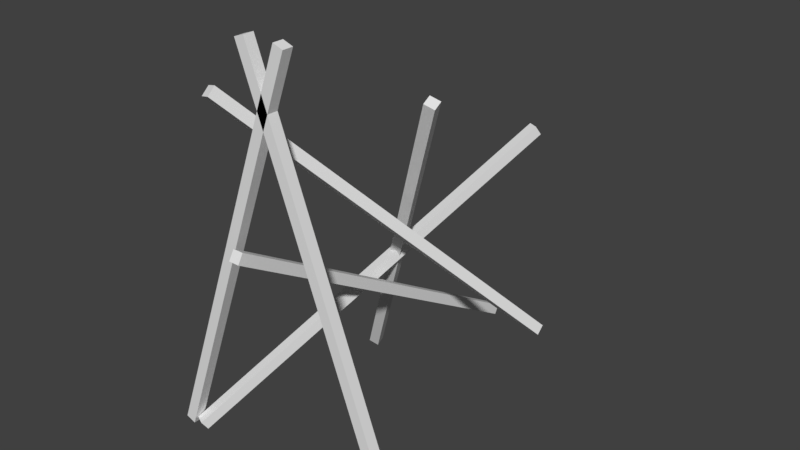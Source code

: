 # Source: cod-rack-fs-broken.blend  (saved by Blender 2.78.0; exported with 4.5.12 LTS)
import bpy
from mathutils import Matrix  # noqa: F401  (used for matrix-valued properties, if any)

bpy.ops.wm.read_factory_settings(use_empty=True)
scene = bpy.context.scene
scene.name = 'Scene'

# ---- collections
col_collection_1 = bpy.data.collections.new('Collection 1'); scene.collection.children.link(col_collection_1)

# ---- materials (node trees are filled in below, after node groups)
mat_material_001 = bpy.data.materials.new('Material.001')
mat_material_001.alpha_threshold = 0.0
mat_material_001.use_transparent_shadow = False
mat_material_001.roughness = 0.5
mat_material_001.line_color = (0.0, 0.0, 0.0, 1.0)
mat_material_002 = bpy.data.materials.new('Material.002')
mat_material_002.alpha_threshold = 0.0
mat_material_002.use_transparent_shadow = False
mat_material_002.roughness = 0.5
mat_material_002.line_color = (0.0, 0.0, 0.0, 1.0)

# ---- material node trees

# ---- world
world_world = bpy.data.worlds.new('World'); scene.world = world_world
world_world.color = (0.05088, 0.05088, 0.05088)
world_world.use_sun_shadow = False
world_world.sun_shadow_jitter_overblur = 0.0
world_world.cycles.sampling_method = 'MANUAL'

# ---- meshes
me_cube_001 = bpy.data.meshes.new('Cube.001')
me_cube_001.from_pydata([], [], [])
me_cube_001.materials.append(mat_material_001)
me_cube_001.use_remesh_preserve_volume = False
me_cube_001.use_remesh_preserve_attributes = False
me_cube_001.use_mirror_vertex_groups = False
me_cube_001.update()
me_cube_002 = bpy.data.meshes.new('Cube.002')
me_cube_002.from_pydata([(-5.599, 3.913, -0.7601), (3.017, -2.532, 16.64), (-5.66, 4.379, -0.5574), (2.956, -2.066, 16.84), (-5.139, 4.051, -0.9368), (3.477, -2.394, 16.46), (-5.2, 4.516, -0.7341), (3.416, -1.929, 16.66), (-3.4, -7.884, 16.96), (3.597, 5.188, 2.862), (-3.4, -7.509, 17.3), (3.597, 5.563, 3.209), (-2.919, -8.003, 17.08), (4.077, 5.069, 2.99), (-2.919, -7.628, 17.43), (4.077, 5.444, 3.337), (-6.467, -7.806, 0.6225), (0.5293, -7.806, 19.84), (-6.467, -7.294, 0.6225), (0.5293, -7.294, 19.84), (-5.987, -7.806, 0.4477), (1.01, -7.806, 19.67), (-5.987, -7.294, 0.4477), (1.01, -7.294, 19.67), (-1.436, -7.806, 19.67), (5.56, -7.806, 0.4477), (-1.436, -7.294, 19.67), (5.56, -7.294, 0.4477), (-0.9556, -7.806, 19.84), (6.041, -7.806, 0.6225), (-0.9556, -7.294, 19.84), (6.041, -7.294, 0.6225), (-1.333, 8.621, 0.5328), (-1.333, -8.943, 11.02), (-1.333, 8.883, 0.9717), (-1.333, -8.681, 11.46), (-0.8217, 8.621, 0.5328), (-0.8217, -8.943, 11.02), (-0.8217, 8.883, 0.9717), (-0.8217, -8.681, 11.46), (1.507, 7.811, 11.92), (-5.756, -7.389, 0.318), (1.382, 7.55, 12.34), (-5.881, -7.651, 0.739), (1.968, 7.591, 11.92), (-5.295, -7.61, 0.318), (1.843, 7.329, 12.34), (-5.42, -7.871, 0.739)], [], [(0, 1, 3, 2), (2, 3, 7, 6), (6, 7, 5, 4), (4, 5, 1, 0), (2, 6, 4, 0), (7, 3, 1, 5), (8, 9, 11, 10), (10, 11, 15, 14), (14, 15, 13, 12), (12, 13, 9, 8), (10, 14, 12, 8), (15, 11, 9, 13), (16, 17, 19, 18), (18, 19, 23, 22), (22, 23, 21, 20), (20, 21, 17, 16), (18, 22, 20, 16), (23, 19, 17, 21), (24, 25, 27, 26), (26, 27, 31, 30), (30, 31, 29, 28), (28, 29, 25, 24), (26, 30, 28, 24), (31, 27, 25, 29), (32, 33, 35, 34), (34, 35, 39, 38), (38, 39, 37, 36), (36, 37, 33, 32), (34, 38, 36, 32), (39, 35, 33, 37), (40, 41, 43, 42), (42, 43, 47, 46), (46, 47, 45, 44), (44, 45, 41, 40), (42, 46, 44, 40), (47, 43, 41, 45)])
me_cube_002.materials.append(mat_material_002)
me_cube_002.use_remesh_preserve_volume = False
me_cube_002.use_remesh_preserve_attributes = False
me_cube_002.use_mirror_vertex_groups = False
me_cube_002.update()

# ---- objects
ob_cube = bpy.data.objects.new('Cube', me_cube_001)
ob_cube_001 = bpy.data.objects.new('Cube.001', me_cube_002)

# ---- transforms, parenting, visibility, modifiers, constraints
ob_cube.location = (0.0, 0.0, 0.0)
ob_cube.lock_rotations_4d = False
ob_cube.empty_display_type = 'ARROWS'
ob_cube.lineart.crease_threshold = 0.0
ob_cube_001.location = (0.0, 0.0, 0.0)
ob_cube_001.lock_rotations_4d = False
ob_cube_001.empty_display_type = 'ARROWS'
ob_cube_001.lineart.crease_threshold = 0.0

# ---- collection membership
col_collection_1.objects.link(ob_cube)
col_collection_1.objects.link(ob_cube_001)

# ---- scene / render settings (as saved in the file)
scene.frame_start = 1; scene.frame_end = 250; scene.frame_set(1)
scene.render.engine = 'BLENDER_EEVEE_NEXT'
scene.render.resolution_percentage = 50
scene.render.dither_intensity = 0.0
scene.cycles.use_denoising = False
scene.cycles.samples = 128
scene.cycles.sampling_pattern = 'TABULATED_SOBOL'
scene.cycles.light_sampling_threshold = 0.0
scene.cycles.use_adaptive_sampling = False
scene.cycles.use_light_tree = False
scene.cycles.blur_glossy = 0.0
scene.cycles.sample_clamp_indirect = 0.0
scene.view_settings.view_transform = 'Standard'
bpy.context.view_layer.update()

# ---- added for rendering (the .blend has no active camera and no usable light): camera, sun
cam_auto = bpy.data.cameras.new('AutoCamera')
cam_auto.lens = 50.0
cam_auto.sensor_width = 36.0
cam_auto.clip_end = 1000.0
ob_auto_camera = bpy.data.objects.new('AutoCamera', cam_auto)
scene.collection.objects.link(ob_auto_camera)
ob_auto_camera.location = (27.637, -33.4502, 31.7341)
ob_auto_camera.rotation_euler = (1.09748, -7.21219e-08, 0.694738)
scene.camera = ob_auto_camera
light_auto_sun = bpy.data.lights.new('AutoSun', 'SUN')
light_auto_sun.energy = 3.0
light_auto_sun.angle = 0.0523599
ob_auto_sun = bpy.data.objects.new('AutoSun', light_auto_sun)
scene.collection.objects.link(ob_auto_sun)
ob_auto_sun.rotation_euler = (0.872665, 0.174533, 0.523599)
bpy.context.view_layer.update()
